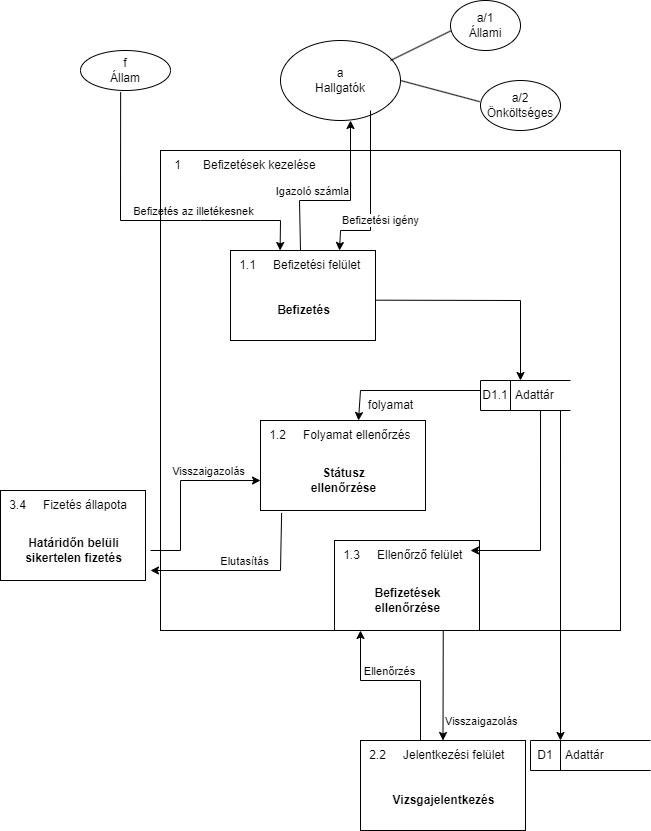

The diagram above was exported from draw.io. Its source (the exported page's mxGraphModel, read from the mxfile embedded in the PNG):
<mxGraphModel dx="1521" dy="861" grid="1" gridSize="10" guides="1" tooltips="1" connect="1" arrows="1" fold="1" page="1" pageScale="1" pageWidth="827" pageHeight="1169" math="0" shadow="0">
  <root>
    <mxCell id="0" />
    <mxCell id="1" parent="0" />
    <mxCell id="vhhNVL0g6CQkbBEoXf-8-1" value="a&lt;br&gt;Hallgatók" style="ellipse;whiteSpace=wrap;html=1;" parent="1" vertex="1">
      <mxGeometry x="360" y="60" width="120" height="80" as="geometry" />
    </mxCell>
    <mxCell id="vhhNVL0g6CQkbBEoXf-8-2" value="a/1&lt;br&gt;Állami" style="ellipse;whiteSpace=wrap;html=1;" parent="1" vertex="1">
      <mxGeometry x="530" y="20" width="70" height="50" as="geometry" />
    </mxCell>
    <mxCell id="vhhNVL0g6CQkbBEoXf-8-3" value="a/2&lt;br&gt;Önköltséges" style="ellipse;whiteSpace=wrap;html=1;" parent="1" vertex="1">
      <mxGeometry x="560" y="100" width="80" height="50" as="geometry" />
    </mxCell>
    <mxCell id="vhhNVL0g6CQkbBEoXf-8-4" value="" style="endArrow=none;html=1;rounded=0;entryX=0.002;entryY=0.609;entryDx=0;entryDy=0;entryPerimeter=0;" parent="1" target="vhhNVL0g6CQkbBEoXf-8-2" edge="1">
      <mxGeometry width="50" height="50" relative="1" as="geometry">
        <mxPoint x="470" y="80" as="sourcePoint" />
        <mxPoint x="460" y="130" as="targetPoint" />
      </mxGeometry>
    </mxCell>
    <mxCell id="vhhNVL0g6CQkbBEoXf-8-5" value="" style="endArrow=none;html=1;rounded=0;entryX=-0.01;entryY=0.423;entryDx=0;entryDy=0;entryPerimeter=0;exitX=1;exitY=0.5;exitDx=0;exitDy=0;" parent="1" source="vhhNVL0g6CQkbBEoXf-8-1" target="vhhNVL0g6CQkbBEoXf-8-3" edge="1">
      <mxGeometry width="50" height="50" relative="1" as="geometry">
        <mxPoint x="410" y="180" as="sourcePoint" />
        <mxPoint x="460" y="130" as="targetPoint" />
      </mxGeometry>
    </mxCell>
    <mxCell id="vhhNVL0g6CQkbBEoXf-8-6" value="&lt;b&gt;Befizetés&lt;/b&gt;" style="html=1;dashed=0;whitespace=wrap;shape=mxgraph.dfd.process2;align=center;container=1;collapsible=0;spacingTop=30;" parent="1" vertex="1">
      <mxGeometry x="310" y="270" width="145" height="90" as="geometry" />
    </mxCell>
    <mxCell id="vhhNVL0g6CQkbBEoXf-8-7" value="1.1" style="text;html=1;strokeColor=none;fillColor=none;align=center;verticalAlign=middle;whiteSpace=wrap;rounded=0;connectable=0;allowArrows=0;editable=1;movable=0;resizable=0;rotatable=0;deletable=0;locked=0;cloneable=0;" parent="vhhNVL0g6CQkbBEoXf-8-6" vertex="1">
      <mxGeometry width="35" height="30" as="geometry" />
    </mxCell>
    <mxCell id="vhhNVL0g6CQkbBEoXf-8-8" value="Befizetési felület" style="text;strokeColor=none;fillColor=none;align=left;verticalAlign=middle;whiteSpace=wrap;rounded=0;autosize=1;connectable=0;allowArrows=0;movable=0;resizable=0;rotatable=0;deletable=0;cloneable=0;spacingLeft=6;fontStyle=0;html=1;" parent="vhhNVL0g6CQkbBEoXf-8-6" vertex="1">
      <mxGeometry x="35" width="110" height="30" as="geometry" />
    </mxCell>
    <mxCell id="vhhNVL0g6CQkbBEoXf-8-9" value="f&lt;br&gt;Állam" style="ellipse;whiteSpace=wrap;html=1;" parent="1" vertex="1">
      <mxGeometry x="160" y="70" width="90" height="40" as="geometry" />
    </mxCell>
    <mxCell id="vhhNVL0g6CQkbBEoXf-8-10" value="Befizetés az illetékesnek" style="endArrow=classic;html=1;rounded=0;verticalAlign=bottom;exitX=0.446;exitY=1.043;exitDx=0;exitDy=0;entryX=0.342;entryY=0;entryDx=0;entryDy=0;entryPerimeter=0;exitPerimeter=0;" parent="1" source="vhhNVL0g6CQkbBEoXf-8-9" target="vhhNVL0g6CQkbBEoXf-8-6" edge="1">
      <mxGeometry x="0.264" width="50" height="50" relative="1" as="geometry">
        <mxPoint x="210" y="170" as="sourcePoint" />
        <mxPoint x="350" y="240" as="targetPoint" />
        <Array as="points">
          <mxPoint x="200" y="240" />
          <mxPoint x="280" y="240" />
          <mxPoint x="360" y="240" />
        </Array>
        <mxPoint as="offset" />
      </mxGeometry>
    </mxCell>
    <mxCell id="vhhNVL0g6CQkbBEoXf-8-14" value="&lt;b&gt;Státusz&lt;br&gt;ellenőrzése&lt;/b&gt;" style="html=1;dashed=0;whitespace=wrap;shape=mxgraph.dfd.process2;align=center;container=1;collapsible=0;spacingTop=30;" parent="1" vertex="1">
      <mxGeometry x="340" y="440" width="165" height="90" as="geometry" />
    </mxCell>
    <mxCell id="vhhNVL0g6CQkbBEoXf-8-15" value="1.2" style="text;html=1;strokeColor=none;fillColor=none;align=center;verticalAlign=middle;whiteSpace=wrap;rounded=0;connectable=0;allowArrows=0;editable=1;movable=0;resizable=0;rotatable=0;deletable=0;locked=0;cloneable=0;" parent="vhhNVL0g6CQkbBEoXf-8-14" vertex="1">
      <mxGeometry width="35" height="30" as="geometry" />
    </mxCell>
    <mxCell id="vhhNVL0g6CQkbBEoXf-8-16" value="Folyamat ellenőrzés" style="text;strokeColor=none;fillColor=none;align=left;verticalAlign=middle;whiteSpace=wrap;rounded=0;autosize=1;connectable=0;allowArrows=0;movable=0;resizable=0;rotatable=0;deletable=0;cloneable=0;spacingLeft=6;fontStyle=0;html=1;" parent="vhhNVL0g6CQkbBEoXf-8-14" vertex="1">
      <mxGeometry x="35" width="130" height="30" as="geometry" />
    </mxCell>
    <mxCell id="vhhNVL0g6CQkbBEoXf-8-17" value="&lt;b&gt;Befizetések&lt;br&gt;ellenőrzése&lt;/b&gt;" style="html=1;dashed=0;whitespace=wrap;shape=mxgraph.dfd.process2;align=center;container=1;collapsible=0;spacingTop=30;" parent="1" vertex="1">
      <mxGeometry x="414" y="560" width="145" height="90" as="geometry" />
    </mxCell>
    <mxCell id="vhhNVL0g6CQkbBEoXf-8-18" value="1.3" style="text;html=1;strokeColor=none;fillColor=none;align=center;verticalAlign=middle;whiteSpace=wrap;rounded=0;connectable=0;allowArrows=0;editable=1;movable=0;resizable=0;rotatable=0;deletable=0;locked=0;cloneable=0;" parent="vhhNVL0g6CQkbBEoXf-8-17" vertex="1">
      <mxGeometry width="35" height="30" as="geometry" />
    </mxCell>
    <mxCell id="vhhNVL0g6CQkbBEoXf-8-19" value="Ellenőrző felület" style="text;strokeColor=none;fillColor=none;align=left;verticalAlign=middle;whiteSpace=wrap;rounded=0;autosize=1;connectable=0;allowArrows=0;movable=0;resizable=0;rotatable=0;deletable=0;cloneable=0;spacingLeft=6;fontStyle=0;html=1;" parent="vhhNVL0g6CQkbBEoXf-8-17" vertex="1">
      <mxGeometry x="35" width="110" height="30" as="geometry" />
    </mxCell>
    <mxCell id="vhhNVL0g6CQkbBEoXf-8-22" value="Adattár" style="html=1;dashed=0;whitespace=wrap;shape=mxgraph.dfd.dataStoreID;align=left;spacingLeft=33;container=1;collapsible=0;autosize=0;" parent="1" vertex="1">
      <mxGeometry x="560" y="400" width="90" height="30" as="geometry" />
    </mxCell>
    <mxCell id="vhhNVL0g6CQkbBEoXf-8-23" value="D1.1" style="text;html=1;strokeColor=none;fillColor=none;align=center;verticalAlign=middle;whiteSpace=wrap;rounded=0;movable=0;resizable=0;rotatable=0;cloneable=0;deletable=0;allowArrows=0;connectable=0;" parent="vhhNVL0g6CQkbBEoXf-8-22" vertex="1">
      <mxGeometry width="30" height="30" as="geometry" />
    </mxCell>
    <mxCell id="vhhNVL0g6CQkbBEoXf-8-24" value="Adattár" style="html=1;dashed=0;whitespace=wrap;shape=mxgraph.dfd.dataStoreID;align=left;spacingLeft=33;container=1;collapsible=0;autosize=0;" parent="1" vertex="1">
      <mxGeometry x="610" y="760" width="120" height="30" as="geometry" />
    </mxCell>
    <mxCell id="vhhNVL0g6CQkbBEoXf-8-25" value="D1" style="text;html=1;strokeColor=none;fillColor=none;align=center;verticalAlign=middle;whiteSpace=wrap;rounded=0;movable=0;resizable=0;rotatable=0;cloneable=0;deletable=0;allowArrows=0;connectable=0;" parent="vhhNVL0g6CQkbBEoXf-8-24" vertex="1">
      <mxGeometry width="30" height="30" as="geometry" />
    </mxCell>
    <mxCell id="vhhNVL0g6CQkbBEoXf-8-28" value="" style="endArrow=classic;html=1;rounded=0;verticalAlign=bottom;exitX=1.001;exitY=0.552;exitDx=0;exitDy=0;exitPerimeter=0;" parent="1" source="vhhNVL0g6CQkbBEoXf-8-6" edge="1">
      <mxGeometry width="50" height="50" relative="1" as="geometry">
        <mxPoint x="350" y="360" as="sourcePoint" />
        <mxPoint x="600" y="400" as="targetPoint" />
        <Array as="points">
          <mxPoint x="600" y="320" />
        </Array>
      </mxGeometry>
    </mxCell>
    <mxCell id="vhhNVL0g6CQkbBEoXf-8-29" value="" style="endArrow=classic;html=1;rounded=0;verticalAlign=bottom;exitX=0;exitY=0.333;exitDx=0;exitDy=0;exitPerimeter=0;" parent="1" source="vhhNVL0g6CQkbBEoXf-8-22" edge="1">
      <mxGeometry width="50" height="50" relative="1" as="geometry">
        <mxPoint x="350" y="460" as="sourcePoint" />
        <mxPoint x="438" y="440" as="targetPoint" />
        <Array as="points">
          <mxPoint x="440" y="410" />
        </Array>
      </mxGeometry>
    </mxCell>
    <mxCell id="vhhNVL0g6CQkbBEoXf-8-30" value="" style="endArrow=classic;html=1;rounded=0;verticalAlign=bottom;exitX=0.667;exitY=1;exitDx=0;exitDy=0;exitPerimeter=0;" parent="1" source="vhhNVL0g6CQkbBEoXf-8-22" edge="1">
      <mxGeometry width="50" height="50" relative="1" as="geometry">
        <mxPoint x="600" y="450" as="sourcePoint" />
        <mxPoint x="550" y="570" as="targetPoint" />
        <Array as="points">
          <mxPoint x="620" y="570" />
        </Array>
      </mxGeometry>
    </mxCell>
    <mxCell id="vhhNVL0g6CQkbBEoXf-8-31" value="" style="endArrow=classic;html=1;rounded=0;verticalAlign=bottom;exitX=0.889;exitY=1;exitDx=0;exitDy=0;exitPerimeter=0;" parent="1" source="vhhNVL0g6CQkbBEoXf-8-22" edge="1">
      <mxGeometry x="-0.04" y="30" width="50" height="50" relative="1" as="geometry">
        <mxPoint x="350" y="550" as="sourcePoint" />
        <mxPoint x="640" y="760" as="targetPoint" />
        <mxPoint as="offset" />
      </mxGeometry>
    </mxCell>
    <mxCell id="vhhNVL0g6CQkbBEoXf-8-32" value="Igazoló számla" style="endArrow=classic;html=1;rounded=0;verticalAlign=bottom;" parent="1" edge="1">
      <mxGeometry x="-0.3031" width="50" height="50" relative="1" as="geometry">
        <mxPoint x="380" y="270" as="sourcePoint" />
        <mxPoint x="430" y="140" as="targetPoint" />
        <Array as="points">
          <mxPoint x="379" y="220" />
          <mxPoint x="430" y="220" />
        </Array>
        <mxPoint as="offset" />
      </mxGeometry>
    </mxCell>
    <mxCell id="vhhNVL0g6CQkbBEoXf-8-33" value="Befizetési igény" style="endArrow=classic;html=1;rounded=0;verticalAlign=bottom;" parent="1" edge="1">
      <mxGeometry x="0.1656" y="22" width="50" height="50" relative="1" as="geometry">
        <mxPoint x="450" y="130" as="sourcePoint" />
        <mxPoint x="419" y="270" as="targetPoint" />
        <Array as="points">
          <mxPoint x="450" y="250" />
          <mxPoint x="420" y="250" />
        </Array>
        <mxPoint x="-12" y="20" as="offset" />
      </mxGeometry>
    </mxCell>
    <mxCell id="vhhNVL0g6CQkbBEoXf-8-34" value="&lt;b&gt;Határidőn belüli&lt;br&gt;sikertelen fizetés&lt;/b&gt;" style="html=1;dashed=0;whitespace=wrap;shape=mxgraph.dfd.process2;align=center;container=1;collapsible=0;spacingTop=30;" parent="1" vertex="1">
      <mxGeometry x="80" y="510" width="145" height="90" as="geometry" />
    </mxCell>
    <mxCell id="vhhNVL0g6CQkbBEoXf-8-35" value="3.4" style="text;html=1;strokeColor=none;fillColor=none;align=center;verticalAlign=middle;whiteSpace=wrap;rounded=0;connectable=0;allowArrows=0;editable=1;movable=0;resizable=0;rotatable=0;deletable=0;locked=0;cloneable=0;" parent="vhhNVL0g6CQkbBEoXf-8-34" vertex="1">
      <mxGeometry width="35" height="30" as="geometry" />
    </mxCell>
    <mxCell id="vhhNVL0g6CQkbBEoXf-8-36" value="Fizetés állapota" style="text;strokeColor=none;fillColor=none;align=left;verticalAlign=middle;whiteSpace=wrap;rounded=0;autosize=1;connectable=0;allowArrows=0;movable=0;resizable=0;rotatable=0;deletable=0;cloneable=0;spacingLeft=6;fontStyle=0;html=1;" parent="vhhNVL0g6CQkbBEoXf-8-34" vertex="1">
      <mxGeometry x="35" width="110" height="30" as="geometry" />
    </mxCell>
    <mxCell id="vhhNVL0g6CQkbBEoXf-8-38" value="Visszaigazolás" style="endArrow=classic;html=1;rounded=0;verticalAlign=bottom;entryX=0;entryY=0.667;entryDx=0;entryDy=0;entryPerimeter=0;" parent="1" target="vhhNVL0g6CQkbBEoXf-8-14" edge="1">
      <mxGeometry x="0.4175" width="50" height="50" relative="1" as="geometry">
        <mxPoint x="230" y="570" as="sourcePoint" />
        <mxPoint x="324" y="570" as="targetPoint" />
        <Array as="points">
          <mxPoint x="260" y="570" />
          <mxPoint x="260" y="500" />
        </Array>
        <mxPoint as="offset" />
      </mxGeometry>
    </mxCell>
    <mxCell id="vhhNVL0g6CQkbBEoXf-8-39" value="Elutasítás" style="endArrow=classic;html=1;rounded=0;verticalAlign=bottom;exitX=0.128;exitY=1.027;exitDx=0;exitDy=0;exitPerimeter=0;" parent="1" source="vhhNVL0g6CQkbBEoXf-8-14" edge="1">
      <mxGeometry width="50" height="50" relative="1" as="geometry">
        <mxPoint x="360" y="540" as="sourcePoint" />
        <mxPoint x="230" y="590" as="targetPoint" />
        <Array as="points">
          <mxPoint x="360" y="590" />
        </Array>
      </mxGeometry>
    </mxCell>
    <mxCell id="vhhNVL0g6CQkbBEoXf-8-43" value="&lt;b&gt;Vizsgajelentkezés&lt;/b&gt;" style="html=1;dashed=0;whitespace=wrap;shape=mxgraph.dfd.process2;align=center;container=1;collapsible=0;spacingTop=30;" parent="1" vertex="1">
      <mxGeometry x="440" y="760" width="165" height="90" as="geometry" />
    </mxCell>
    <mxCell id="vhhNVL0g6CQkbBEoXf-8-44" value="2.2" style="text;html=1;strokeColor=none;fillColor=none;align=center;verticalAlign=middle;whiteSpace=wrap;rounded=0;connectable=0;allowArrows=0;editable=1;movable=0;resizable=0;rotatable=0;deletable=0;locked=0;cloneable=0;" parent="vhhNVL0g6CQkbBEoXf-8-43" vertex="1">
      <mxGeometry width="35" height="30" as="geometry" />
    </mxCell>
    <mxCell id="vhhNVL0g6CQkbBEoXf-8-45" value="Jelentkezési felület" style="text;strokeColor=none;fillColor=none;align=left;verticalAlign=middle;whiteSpace=wrap;rounded=0;autosize=1;connectable=0;allowArrows=0;movable=0;resizable=0;rotatable=0;deletable=0;cloneable=0;spacingLeft=6;fontStyle=0;html=1;" parent="vhhNVL0g6CQkbBEoXf-8-43" vertex="1">
      <mxGeometry x="35" width="130" height="30" as="geometry" />
    </mxCell>
    <mxCell id="vhhNVL0g6CQkbBEoXf-8-46" value="Ellenőrzés" style="endArrow=classic;html=1;rounded=0;verticalAlign=bottom;" parent="1" edge="1">
      <mxGeometry x="0.0675" width="50" height="50" relative="1" as="geometry">
        <mxPoint x="500" y="760" as="sourcePoint" />
        <mxPoint x="440" y="650" as="targetPoint" />
        <Array as="points">
          <mxPoint x="500" y="700" />
          <mxPoint x="440" y="700" />
        </Array>
        <mxPoint as="offset" />
      </mxGeometry>
    </mxCell>
    <mxCell id="vhhNVL0g6CQkbBEoXf-8-47" value="Visszaigazolás" style="endArrow=classic;html=1;rounded=0;verticalAlign=bottom;entryX=0.5;entryY=0;entryDx=0;entryDy=0;exitX=0.75;exitY=1;exitDx=0;exitDy=0;align=left;" parent="1" source="vhhNVL0g6CQkbBEoXf-8-17" target="vhhNVL0g6CQkbBEoXf-8-43" edge="1">
      <mxGeometry x="0.8141" width="50" height="50" relative="1" as="geometry">
        <mxPoint x="520" y="660" as="sourcePoint" />
        <mxPoint x="470" y="720" as="targetPoint" />
        <mxPoint as="offset" />
      </mxGeometry>
    </mxCell>
    <mxCell id="vhhNVL0g6CQkbBEoXf-8-48" value="folyamat" style="html=1;dashed=0;whitespace=wrap;shape=mxgraph.dfd.process;align=center;container=1;collapsible=0;spacingTop=30;strokeWidth=1;gradientColor=none;fillColor=none;" parent="1" vertex="1">
      <mxGeometry x="240" y="170" width="460" height="480" as="geometry" />
    </mxCell>
    <mxCell id="vhhNVL0g6CQkbBEoXf-8-49" value="1" style="text;html=1;strokeColor=none;fillColor=none;align=center;verticalAlign=middle;whiteSpace=wrap;rounded=0;movable=0;resizable=0;rotatable=0;cloneable=0;deletable=0;connectable=0;allowArrows=0;pointerEvents=1;" parent="vhhNVL0g6CQkbBEoXf-8-48" vertex="1">
      <mxGeometry width="35" height="30" as="geometry" />
    </mxCell>
    <mxCell id="vhhNVL0g6CQkbBEoXf-8-50" value="Befizetések kezelése" style="text;html=1;strokeColor=none;fillColor=none;align=left;verticalAlign=middle;whiteSpace=wrap;rounded=0;movable=0;resizable=0;connectable=0;allowArrows=0;rotatable=0;cloneable=0;deletable=0;spacingLeft=6;autosize=1;resizeWidth=0;" parent="vhhNVL0g6CQkbBEoXf-8-48" vertex="1">
      <mxGeometry x="35" width="140" height="30" as="geometry" />
    </mxCell>
  </root>
</mxGraphModel>